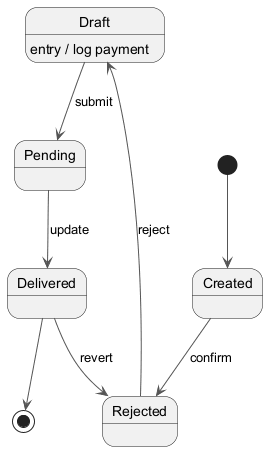

The diagram above was rendered by PlantUML. Its source (embedded in the PNG):
@startuml
skinparam backgroundColor #FFFFFF
skinparam classBackgroundColor #F3E5F5
skinparam classBorderColor #6A1B9A
skinparam ArrowColor #555555
[*] --> Created
Created --> Rejected : confirm
Rejected --> Draft : reject
Draft --> Pending : submit
Draft : entry / log payment
Pending --> Delivered : update
Delivered --> Rejected : revert
Delivered --> [*]
@enduml